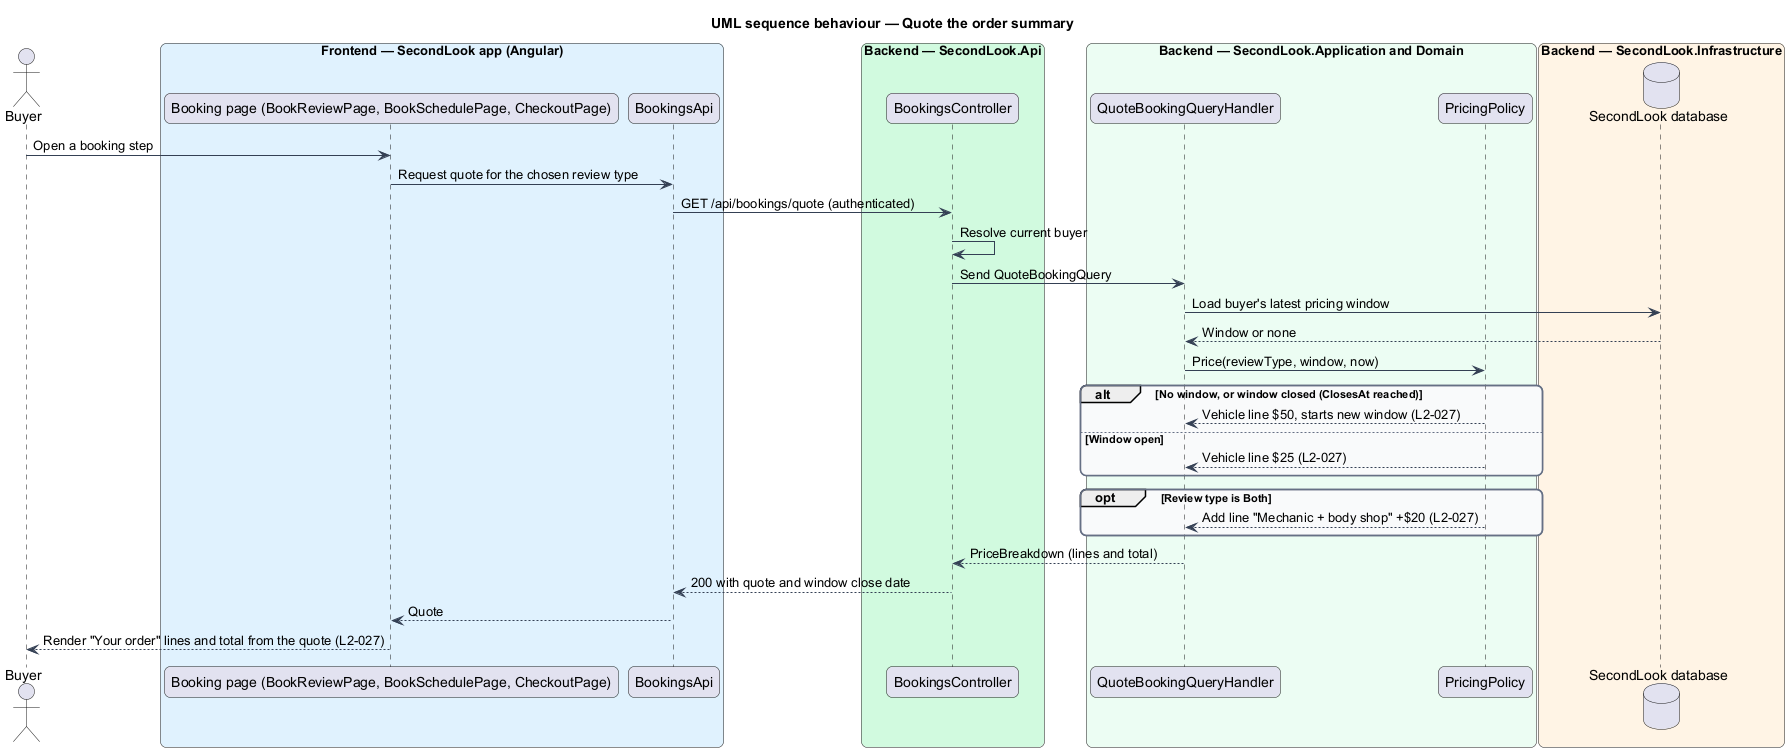

The diagram above was rendered by PlantUML. Its source (embedded in the PNG):
@startuml
title UML sequence behaviour — Quote the order summary
skinparam backgroundColor #FFFFFF
skinparam shadowing false
skinparam roundcorner 12
skinparam defaultFontName Arial
skinparam ArrowColor #344054
skinparam rectangle {
  BorderColor #344054
  FontColor #101828
}
skinparam package {
  BorderColor #667085
  FontColor #101828
  BackgroundColor #F9FAFB
}
actor "Buyer" as actor
box "Frontend — SecondLook app (Angular)" #E0F2FE
  participant "Booking page (BookReviewPage, BookSchedulePage, CheckoutPage)" as page
  participant "BookingsApi" as client
end box
box "Backend — SecondLook.Api" #D1FADF
  participant "BookingsController" as controller
end box
box "Backend — SecondLook.Application and Domain" #ECFDF3
  participant "QuoteBookingQueryHandler" as handler
  participant "PricingPolicy" as policy
end box
box "Backend — SecondLook.Infrastructure" #FFF4E5
  database "SecondLook database" as db
end box
actor -> page : Open a booking step
page -> client : Request quote for the chosen review type
client -> controller : GET /api/bookings/quote (authenticated)
controller -> controller : Resolve current buyer
controller -> handler : Send QuoteBookingQuery
handler -> db : Load buyer's latest pricing window
db --> handler : Window or none
handler -> policy : Price(reviewType, window, now)
alt No window, or window closed (ClosesAt reached)
  policy --> handler : Vehicle line $50, starts new window (L2-027)
else Window open
  policy --> handler : Vehicle line $25 (L2-027)
end
opt Review type is Both
  policy --> handler : Add line "Mechanic + body shop" +$20 (L2-027)
end
handler --> controller : PriceBreakdown (lines and total)
controller --> client : 200 with quote and window close date
client --> page : Quote
page --> actor : Render "Your order" lines and total from the quote (L2-027)
@enduml